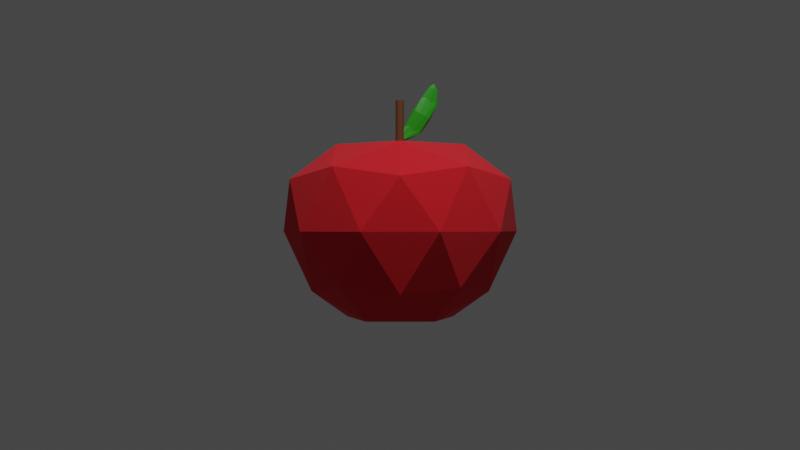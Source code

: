 # Source: apple.blend  (saved by Blender 2.93.21; exported with 4.5.12 LTS)
import bpy
from mathutils import Matrix  # noqa: F401  (used for matrix-valued properties, if any)

bpy.ops.wm.read_factory_settings(use_empty=True)
scene = bpy.context.scene
scene.name = 'Scene'

# ---- collections
col_collection = bpy.data.collections.new('Collection'); scene.collection.children.link(col_collection)

# ---- materials (node trees are filled in below, after node groups)
mat_material_002 = bpy.data.materials.new('Material.002')
mat_material_002.use_transparent_shadow = False
mat_material_001 = bpy.data.materials.new('Material.001')
mat_material_001.use_transparent_shadow = False
mat_material_003 = bpy.data.materials.new('Material.003')
mat_material_003.use_transparent_shadow = False

# ---- material node trees
mat_material_002.use_nodes = True; mat_material_002.node_tree.nodes.clear()
_N = mat_material_002.node_tree.nodes; _L = mat_material_002.node_tree.links
n0 = _N.new('ShaderNodeBsdfPrincipled'); n0.name = 'Principled BSDF'; n0.location = (10, 300)
n0.distribution = 'GGX'
n0.subsurface_method = 'BURLEY'
n0.inputs[0].default_value = (0.8, 0.0, 0.01055, 1.0)
n0.inputs[2].default_value = 1.0
n0.inputs[3].default_value = 1.45
n0.inputs[13].default_value = 1.0
n0.inputs[27].default_value = (0.0, 0.0, 0.0, 1.0)
n0.inputs[28].default_value = 1.0
n1 = _N.new('ShaderNodeOutputMaterial'); n1.name = 'Material Output'; n1.location = (300, 300)
_L.new(n0.outputs[0], n1.inputs[0])
n1.is_active_output = True
mat_material_001.use_nodes = True; mat_material_001.node_tree.nodes.clear()
_N = mat_material_001.node_tree.nodes; _L = mat_material_001.node_tree.links
n0 = _N.new('ShaderNodeBsdfPrincipled'); n0.name = 'Principled BSDF'; n0.location = (10, 300)
n0.distribution = 'GGX'
n0.subsurface_method = 'BURLEY'
n0.inputs[0].default_value = (0.1093, 0.02996, 0.0, 1.0)
n0.inputs[2].default_value = 0.8846
n0.inputs[3].default_value = 1.45
n0.inputs[13].default_value = 1.0
n0.inputs[27].default_value = (0.0, 0.0, 0.0, 1.0)
n0.inputs[28].default_value = 1.0
n1 = _N.new('ShaderNodeOutputMaterial'); n1.name = 'Material Output'; n1.location = (300, 300)
_L.new(n0.outputs[0], n1.inputs[0])
n1.is_active_output = True
mat_material_003.use_nodes = True; mat_material_003.node_tree.nodes.clear()
_N = mat_material_003.node_tree.nodes; _L = mat_material_003.node_tree.links
n0 = _N.new('ShaderNodeBsdfPrincipled'); n0.name = 'Principled BSDF'; n0.location = (10, 300)
n0.distribution = 'GGX'
n0.subsurface_method = 'BURLEY'
n0.inputs[0].default_value = (0.01648, 0.3506, 0.003102, 1.0)
n0.inputs[3].default_value = 1.45
n0.inputs[27].default_value = (0.0, 0.0, 0.0, 1.0)
n0.inputs[28].default_value = 1.0
n1 = _N.new('ShaderNodeOutputMaterial'); n1.name = 'Material Output'; n1.location = (300, 300)
_L.new(n0.outputs[0], n1.inputs[0])
n1.is_active_output = True

# ---- world
world_world = bpy.data.worlds.new('World'); scene.world = world_world
world_world.use_nodes = True; world_world.node_tree.nodes.clear()
_N = world_world.node_tree.nodes; _L = world_world.node_tree.links
n0 = _N.new('ShaderNodeOutputWorld'); n0.name = 'World Output'; n0.location = (300, 300)
n1 = _N.new('ShaderNodeBackground'); n1.name = 'Background'; n1.location = (10, 300)
n1.inputs[0].default_value = (0.05088, 0.05088, 0.05088, 1.0)
_L.new(n1.outputs[0], n0.inputs[0])
n0.is_active_output = True
world_world.color = (0.05088, 0.05088, 0.05088)
world_world.use_sun_shadow = False
world_world.sun_shadow_jitter_overblur = 0.0

# ---- cameras
cam_camera = bpy.data.cameras.new('Camera')
cam_camera.clip_end = 100.0
cam_camera.ortho_scale = 7.314

# ---- lights
light_light = bpy.data.lights.new('Light', 'POINT')
light_light.transmission_factor = 0.0
light_light.energy = 1000.0
light_light.shadow_soft_size = 0.1
light_light.shadow_maximum_resolution = 0.006
light_light.use_absolute_resolution = True

# ---- meshes
me_icosphere = bpy.data.meshes.new('Icosphere')
me_icosphere.from_pydata([(0.04177, -3.648e-08, -0.7285), (0.7329, -0.5259, -0.5465), (-0.2675, -0.851, -0.5465), (-0.8858, 1.329e-08, -0.5465), (-0.2675, 0.851, -0.5465), (0.7329, 0.5259, -0.5465), (0.3263, -1.004, 0.4182), (-0.8544, -0.6207, 0.4182), (-0.8544, 0.6207, 0.4182), (0.3263, 1.004, 0.4182), (1.056, -8.895e-10, 0.4182), (-0.09051, 6.609e-08, 0.5468), (-0.1326, -0.5, -0.8647), (0.4552, -0.309, -0.8647), (0.2698, -0.8094, -0.6012), (0.8578, 1.007e-08, -0.6012), (0.4552, 0.309, -0.8647), (-0.4959, 1.881e-09, -0.8647), (-0.6817, -0.5002, -0.6012), (-0.1326, 0.5, -0.8647), (-0.6817, 0.5002, -0.6012), (0.2698, 0.8094, -0.6012), (1.038, -0.3373, -0.05573), (1.038, 0.3373, -0.05573), (1.444e-07, -1.092, -0.05573), (0.6417, -0.8832, -0.05573), (-1.038, -0.3373, -0.05573), (-0.6417, -0.8832, -0.05573), (-0.6417, 0.8832, -0.05573), (-1.038, 0.3373, -0.05573), (0.6417, 0.8832, -0.05573), (1.444e-07, 1.092, -0.05573), (0.8125, -0.5903, 0.5109), (-0.3104, -0.9552, 0.5109), (-1.004, -8.895e-10, 0.5109), (-0.3104, 0.9552, 0.5109), (0.8125, 0.5903, 0.5109), (0.1648, -0.5903, 0.7469), (0.5937, 1.894e-08, 0.7469), (-0.5292, -0.3648, 0.7469), (-0.5292, 0.3648, 0.7469), (0.1648, 0.5903, 0.7469)], [], [(0, 13, 12), (1, 13, 15), (0, 12, 17), (0, 17, 19), (0, 19, 16), (1, 15, 22), (2, 14, 24), (3, 18, 26), (4, 20, 28), (5, 21, 30), (1, 22, 25), (2, 24, 27), (3, 26, 29), (4, 28, 31), (5, 30, 23), (6, 32, 37), (7, 33, 39), (8, 34, 40), (9, 35, 41), (10, 36, 38), (38, 41, 11), (38, 36, 41), (36, 9, 41), (41, 40, 11), (41, 35, 40), (35, 8, 40), (40, 39, 11), (40, 34, 39), (34, 7, 39), (39, 37, 11), (39, 33, 37), (33, 6, 37), (37, 38, 11), (37, 32, 38), (32, 10, 38), (23, 36, 10), (23, 30, 36), (30, 9, 36), (31, 35, 9), (31, 28, 35), (28, 8, 35), (29, 34, 8), (29, 26, 34), (26, 7, 34), (27, 33, 7), (27, 24, 33), (24, 6, 33), (25, 32, 6), (25, 22, 32), (22, 10, 32), (30, 31, 9), (30, 21, 31), (21, 4, 31), (28, 29, 8), (28, 20, 29), (20, 3, 29), (26, 27, 7), (26, 18, 27), (18, 2, 27), (24, 25, 6), (24, 14, 25), (14, 1, 25), (22, 23, 10), (22, 15, 23), (15, 5, 23), (16, 21, 5), (16, 19, 21), (19, 4, 21), (19, 20, 4), (19, 17, 20), (17, 3, 20), (17, 18, 3), (17, 12, 18), (12, 2, 18), (15, 16, 5), (15, 13, 16), (13, 0, 16), (12, 14, 2), (12, 13, 14), (13, 1, 14)])
_uv = me_icosphere.uv_layers.new(name='UVMap')
_uv.uv.foreach_set('vector', [0.1818, 0.0, 0.2273, 0.07873, 0.1364, 0.07873, 0.2727, 0.1575, 0.3182, 0.07873, 0.3636, 0.1575, 0.9091, 0.0, 0.9545, 0.07873, 0.8636, 0.07873, 0.7273, 0.0, 0.7727, 0.07873, 0.6818, 0.07873, 0.5455, 0.0, 0.5909, 0.07873, 0.5, 0.07873, 0.2727, 0.1575, 0.3636, 0.1575, 0.3182, 0.2362, 0.09091, 0.1575, 0.1818, 0.1575, 0.1364, 0.2362, 0.8182, 0.1575, 0.9091, 0.1575, 0.8636, 0.2362, 0.6364, 0.1575, 0.7273, 0.1575, 0.6818, 0.2362, 0.4545, 0.1575, 0.5455, 0.1575, 0.5, 0.2362, 0.2727, 0.1575, 0.3182, 0.2362, 0.2273, 0.2362, 0.09091, 0.1575, 0.1364, 0.2362, 0.04546, 0.2362, 0.8182, 0.1575, 0.8636, 0.2362, 0.7727, 0.2362, 0.6364, 0.1575, 0.6818, 0.2362, 0.5909, 0.2362, 0.4545, 0.1575, 0.5, 0.2362, 0.4091, 0.2362, 0.1818, 0.3149, 0.2727, 0.3149, 0.2273, 0.3937, 0.0, 0.3149, 0.09091, 0.3149, 0.04546, 0.3937, 0.7273, 0.3149, 0.8182, 0.3149, 0.7727, 0.3937, 0.5455, 0.3149, 0.6364, 0.3149, 0.5909, 0.3937, 0.3636, 0.3149, 0.4545, 0.3149, 0.4091, 0.3937, 0.4091, 0.3937, 0.5, 0.3937, 0.4545, 0.4724, 0.4091, 0.3937, 0.4545, 0.3149, 0.5, 0.3937, 0.4545, 0.3149, 0.5455, 0.3149, 0.5, 0.3937, 0.5909, 0.3937, 0.6818, 0.3937, 0.6364, 0.4724, 0.5909, 0.3937, 0.6364, 0.3149, 0.6818, 0.3937, 0.6364, 0.3149, 0.7273, 0.3149, 0.6818, 0.3937, 0.7727, 0.3937, 0.8636, 0.3937, 0.8182, 0.4724, 0.7727, 0.3937, 0.8182, 0.3149, 0.8636, 0.3937, 0.8182, 0.3149, 0.9091, 0.3149, 0.8636, 0.3937, 0.04546, 0.3937, 0.1364, 0.3937, 0.09091, 0.4724, 0.04546, 0.3937, 0.09091, 0.3149, 0.1364, 0.3937, 0.09091, 0.3149, 0.1818, 0.3149, 0.1364, 0.3937, 0.2273, 0.3937, 0.3182, 0.3937, 0.2727, 0.4724, 0.2273, 0.3937, 0.2727, 0.3149, 0.3182, 0.3937, 0.2727, 0.3149, 0.3636, 0.3149, 0.3182, 0.3937, 0.4091, 0.2362, 0.4545, 0.3149, 0.3636, 0.3149, 0.4091, 0.2362, 0.5, 0.2362, 0.4545, 0.3149, 0.5, 0.2362, 0.5455, 0.3149, 0.4545, 0.3149, 0.5909, 0.2362, 0.6364, 0.3149, 0.5455, 0.3149, 0.5909, 0.2362, 0.6818, 0.2362, 0.6364, 0.3149, 0.6818, 0.2362, 0.7273, 0.3149, 0.6364, 0.3149, 0.7727, 0.2362, 0.8182, 0.3149, 0.7273, 0.3149, 0.7727, 0.2362, 0.8636, 0.2362, 0.8182, 0.3149, 0.8636, 0.2362, 0.9091, 0.3149, 0.8182, 0.3149, 0.04546, 0.2362, 0.09091, 0.3149, 0.0, 0.3149, 0.04546, 0.2362, 0.1364, 0.2362, 0.09091, 0.3149, 0.1364, 0.2362, 0.1818, 0.3149, 0.09091, 0.3149, 0.2273, 0.2362, 0.2727, 0.3149, 0.1818, 0.3149, 0.2273, 0.2362, 0.3182, 0.2362, 0.2727, 0.3149, 0.3182, 0.2362, 0.3636, 0.3149, 0.2727, 0.3149, 0.5, 0.2362, 0.5909, 0.2362, 0.5455, 0.3149, 0.5, 0.2362, 0.5455, 0.1575, 0.5909, 0.2362, 0.5455, 0.1575, 0.6364, 0.1575, 0.5909, 0.2362, 0.6818, 0.2362, 0.7727, 0.2362, 0.7273, 0.3149, 0.6818, 0.2362, 0.7273, 0.1575, 0.7727, 0.2362, 0.7273, 0.1575, 0.8182, 0.1575, 0.7727, 0.2362, 0.8636, 0.2362, 0.9545, 0.2362, 0.9091, 0.3149, 0.8636, 0.2362, 0.9091, 0.1575, 0.9545, 0.2362, 0.9091, 0.1575, 1.0, 0.1575, 0.9545, 0.2362, 0.1364, 0.2362, 0.2273, 0.2362, 0.1818, 0.3149, 0.1364, 0.2362, 0.1818, 0.1575, 0.2273, 0.2362, 0.1818, 0.1575, 0.2727, 0.1575, 0.2273, 0.2362, 0.3182, 0.2362, 0.4091, 0.2362, 0.3636, 0.3149, 0.3182, 0.2362, 0.3636, 0.1575, 0.4091, 0.2362, 0.3636, 0.1575, 0.4545, 0.1575, 0.4091, 0.2362, 0.5, 0.07873, 0.5455, 0.1575, 0.4545, 0.1575, 0.5, 0.07873, 0.5909, 0.07873, 0.5455, 0.1575, 0.5909, 0.07873, 0.6364, 0.1575, 0.5455, 0.1575, 0.6818, 0.07873, 0.7273, 0.1575, 0.6364, 0.1575, 0.6818, 0.07873, 0.7727, 0.07873, 0.7273, 0.1575, 0.7727, 0.07873, 0.8182, 0.1575, 0.7273, 0.1575, 0.8636, 0.07873, 0.9091, 0.1575, 0.8182, 0.1575, 0.8636, 0.07873, 0.9545, 0.07873, 0.9091, 0.1575, 0.9545, 0.07873, 1.0, 0.1575, 0.9091, 0.1575, 0.3636, 0.1575, 0.4091, 0.07873, 0.4545, 0.1575, 0.3636, 0.1575, 0.3182, 0.07873, 0.4091, 0.07873, 0.3182, 0.07873, 0.3636, 0.0, 0.4091, 0.07873, 0.1364, 0.07873, 0.1818, 0.1575, 0.09091, 0.1575, 0.1364, 0.07873, 0.2273, 0.07873, 0.1818, 0.1575, 0.2273, 0.07873, 0.2727, 0.1575, 0.1818, 0.1575])
me_icosphere.materials.append(mat_material_002)
me_icosphere.use_remesh_fix_poles = True
me_icosphere.use_remesh_preserve_attributes = False
me_icosphere.update()
me_cylinder = bpy.data.meshes.new('Cylinder')
me_cylinder.from_pydata([(0.0, 1.0, -1.0), (0.0, 1.0, 1.0), (0.1951, 0.9808, -1.0), (0.1951, 0.9808, 1.0), (0.3827, 0.9239, -1.0), (0.3827, 0.9239, 1.0), (0.5556, 0.8315, -1.0), (0.5556, 0.8315, 1.0), (0.7071, 0.7071, -1.0), (0.7071, 0.7071, 1.0), (0.8315, 0.5556, -1.0), (0.8315, 0.5556, 1.0), (0.9239, 0.3827, -1.0), (0.9239, 0.3827, 1.0), (0.9808, 0.1951, -1.0), (0.9808, 0.1951, 1.0), (1.0, -4.371e-08, -1.0), (1.0, -4.371e-08, 1.0), (0.9808, -0.1951, -1.0), (0.9808, -0.1951, 1.0), (0.9239, -0.3827, -1.0), (0.9239, -0.3827, 1.0), (0.8315, -0.5556, -1.0), (0.8315, -0.5556, 1.0), (0.7071, -0.7071, -1.0), (0.7071, -0.7071, 1.0), (0.5556, -0.8315, -1.0), (0.5556, -0.8315, 1.0), (0.3827, -0.9239, -1.0), (0.3827, -0.9239, 1.0), (0.1951, -0.9808, -1.0), (0.1951, -0.9808, 1.0), (-8.742e-08, -1.0, -1.0), (-8.742e-08, -1.0, 1.0), (-0.1951, -0.9808, -1.0), (-0.1951, -0.9808, 1.0), (-0.3827, -0.9239, -1.0), (-0.3827, -0.9239, 1.0), (-0.5556, -0.8315, -1.0), (-0.5556, -0.8315, 1.0), (-0.7071, -0.7071, -1.0), (-0.7071, -0.7071, 1.0), (-0.8315, -0.5556, -1.0), (-0.8315, -0.5556, 1.0), (-0.9239, -0.3827, -1.0), (-0.9239, -0.3827, 1.0), (-0.9808, -0.1951, -1.0), (-0.9808, -0.1951, 1.0), (-1.0, 1.192e-08, -1.0), (-1.0, 1.192e-08, 1.0), (-0.9808, 0.1951, -1.0), (-0.9808, 0.1951, 1.0), (-0.9239, 0.3827, -1.0), (-0.9239, 0.3827, 1.0), (-0.8315, 0.5556, -1.0), (-0.8315, 0.5556, 1.0), (-0.7071, 0.7071, -1.0), (-0.7071, 0.7071, 1.0), (-0.5556, 0.8315, -1.0), (-0.5556, 0.8315, 1.0), (-0.3827, 0.9239, -1.0), (-0.3827, 0.9239, 1.0), (-0.1951, 0.9808, -1.0), (-0.1951, 0.9808, 1.0), (1.295, 1.0, 0.1989), (1.49, 0.9808, 0.1989), (1.678, 0.9239, 0.1989), (1.851, 0.8315, 0.1989), (2.003, 0.7071, 0.1989), (2.127, 0.5556, 0.1989), (2.219, 0.3827, 0.1989), (2.276, 0.1951, 0.1989), (2.295, -3.827e-08, 0.1989), (2.276, -0.1951, 0.1989), (2.219, -0.3827, 0.1989), (2.127, -0.5556, 0.1989), (2.003, -0.7071, 0.1989), (1.851, -0.8315, 0.1989), (1.678, -0.9239, 0.1989), (1.49, -0.9808, 0.1989), (1.295, -1.0, 0.1989), (1.1, -0.9808, 0.1989), (0.9127, -0.9239, 0.1989), (0.7398, -0.8315, 0.1989), (0.5883, -0.7071, 0.1989), (0.4639, -0.5556, 0.1989), (0.3715, -0.3827, 0.1989), (0.3146, -0.1951, 0.1989), (0.2954, 1.736e-08, 0.1989), (0.3146, 0.1951, 0.1989), (0.3715, 0.3827, 0.1989), (0.4639, 0.5556, 0.1989), (0.5883, 0.7071, 0.1989), (0.7398, 0.8315, 0.1989), (0.9127, 0.9239, 0.1989), (1.1, 0.9808, 0.1989)], [], [(64, 1, 3, 65), (65, 3, 5, 66), (66, 5, 7, 67), (67, 7, 9, 68), (68, 9, 11, 69), (69, 11, 13, 70), (70, 13, 15, 71), (71, 15, 17, 72), (72, 17, 19, 73), (73, 19, 21, 74), (74, 21, 23, 75), (75, 23, 25, 76), (76, 25, 27, 77), (77, 27, 29, 78), (78, 29, 31, 79), (79, 31, 33, 80), (80, 33, 35, 81), (81, 35, 37, 82), (82, 37, 39, 83), (83, 39, 41, 84), (84, 41, 43, 85), (85, 43, 45, 86), (86, 45, 47, 87), (87, 47, 49, 88), (88, 49, 51, 89), (89, 51, 53, 90), (90, 53, 55, 91), (91, 55, 57, 92), (92, 57, 59, 93), (93, 59, 61, 94), (3, 1, 63, 61, 59, 57, 55, 53, 51, 49, 47, 45, 43, 41, 39, 37, 35, 33, 31, 29, 27, 25, 23, 21, 19, 17, 15, 13, 11, 9, 7, 5), (94, 61, 63, 95), (95, 63, 1, 64), (0, 2, 4, 6, 8, 10, 12, 14, 16, 18, 20, 22, 24, 26, 28, 30, 32, 34, 36, 38, 40, 42, 44, 46, 48, 50, 52, 54, 56, 58, 60, 62), (62, 95, 64, 0), (60, 94, 95, 62), (58, 93, 94, 60), (56, 92, 93, 58), (54, 91, 92, 56), (52, 90, 91, 54), (50, 89, 90, 52), (48, 88, 89, 50), (46, 87, 88, 48), (44, 86, 87, 46), (42, 85, 86, 44), (40, 84, 85, 42), (38, 83, 84, 40), (36, 82, 83, 38), (34, 81, 82, 36), (32, 80, 81, 34), (30, 79, 80, 32), (28, 78, 79, 30), (26, 77, 78, 28), (24, 76, 77, 26), (22, 75, 76, 24), (20, 74, 75, 22), (18, 73, 74, 20), (16, 72, 73, 18), (14, 71, 72, 16), (12, 70, 71, 14), (10, 69, 70, 12), (8, 68, 69, 10), (6, 67, 68, 8), (4, 66, 67, 6), (2, 65, 66, 4), (0, 64, 65, 2)])
_uv = me_cylinder.uv_layers.new(name='UVMap')
_uv.uv.foreach_set('vector', [1.0, 0.8004, 1.0, 1.0, 0.9688, 1.0, 0.9688, 0.8004, 0.9688, 0.8004, 0.9688, 1.0, 0.9375, 1.0, 0.9375, 0.8004, 0.9375, 0.8004, 0.9375, 1.0, 0.9062, 1.0, 0.9062, 0.8004, 0.9062, 0.8004, 0.9062, 1.0, 0.875, 1.0, 0.875, 0.8004, 0.875, 0.8004, 0.875, 1.0, 0.8438, 1.0, 0.8438, 0.8004, 0.8438, 0.8004, 0.8438, 1.0, 0.8125, 1.0, 0.8125, 0.8004, 0.8125, 0.8004, 0.8125, 1.0, 0.7812, 1.0, 0.7812, 0.8004, 0.7812, 0.8004, 0.7812, 1.0, 0.75, 1.0, 0.75, 0.8004, 0.75, 0.8004, 0.75, 1.0, 0.7188, 1.0, 0.7188, 0.8004, 0.7188, 0.8004, 0.7188, 1.0, 0.6875, 1.0, 0.6875, 0.8004, 0.6875, 0.8004, 0.6875, 1.0, 0.6562, 1.0, 0.6562, 0.8004, 0.6562, 0.8004, 0.6562, 1.0, 0.625, 1.0, 0.625, 0.8004, 0.625, 0.8004, 0.625, 1.0, 0.5938, 1.0, 0.5938, 0.8004, 0.5938, 0.8004, 0.5938, 1.0, 0.5625, 1.0, 0.5625, 0.8004, 0.5625, 0.8004, 0.5625, 1.0, 0.5312, 1.0, 0.5312, 0.8004, 0.5312, 0.8004, 0.5312, 1.0, 0.5, 1.0, 0.5, 0.8004, 0.5, 0.8004, 0.5, 1.0, 0.4688, 1.0, 0.4688, 0.8004, 0.4688, 0.8004, 0.4688, 1.0, 0.4375, 1.0, 0.4375, 0.8004, 0.4375, 0.8004, 0.4375, 1.0, 0.4062, 1.0, 0.4062, 0.8004, 0.4062, 0.8004, 0.4062, 1.0, 0.375, 1.0, 0.375, 0.8004, 0.375, 0.8004, 0.375, 1.0, 0.3438, 1.0, 0.3438, 0.8004, 0.3438, 0.8004, 0.3438, 1.0, 0.3125, 1.0, 0.3125, 0.8004, 0.3125, 0.8004, 0.3125, 1.0, 0.2812, 1.0, 0.2812, 0.8004, 0.2812, 0.8004, 0.2812, 1.0, 0.25, 1.0, 0.25, 0.8004, 0.25, 0.8004, 0.25, 1.0, 0.2188, 1.0, 0.2188, 0.8004, 0.2188, 0.8004, 0.2188, 1.0, 0.1875, 1.0, 0.1875, 0.8004, 0.1875, 0.8004, 0.1875, 1.0, 0.1562, 1.0, 0.1562, 0.8004, 0.1562, 0.8004, 0.1562, 1.0, 0.125, 1.0, 0.125, 0.8004, 0.125, 0.8004, 0.125, 1.0, 0.09375, 1.0, 0.09375, 0.8004, 0.09375, 0.8004, 0.09375, 1.0, 0.0625, 1.0, 0.0625, 0.8004, 0.2968, 0.4854, 0.25, 0.49, 0.2032, 0.4854, 0.1582, 0.4717, 0.1167, 0.4496, 0.08029, 0.4197, 0.05045, 0.3833, 0.02827, 0.3418, 0.01461, 0.2968, 0.01, 0.25, 0.01461, 0.2032, 0.02827, 0.1582, 0.05045, 0.1167, 0.08029, 0.08029, 0.1167, 0.05045, 0.1582, 0.02827, 0.2032, 0.01461, 0.25, 0.01, 0.2968, 0.01461, 0.3418, 0.02827, 0.3833, 0.05045, 0.4197, 0.08029, 0.4496, 0.1167, 0.4717, 0.1582, 0.4854, 0.2032, 0.49, 0.25, 0.4854, 0.2968, 0.4717, 0.3418, 0.4496, 0.3833, 0.4197, 0.4197, 0.3833, 0.4496, 0.3418, 0.4717, 0.0625, 0.8004, 0.0625, 1.0, 0.03125, 1.0, 0.03125, 0.8004, 0.03125, 0.8004, 0.03125, 1.0, 0.0, 1.0, 0.0, 0.8004, 0.75, 0.49, 0.7968, 0.4854, 0.8418, 0.4717, 0.8833, 0.4496, 0.9197, 0.4197, 0.9496, 0.3833, 0.9717, 0.3418, 0.9854, 0.2968, 0.99, 0.25, 0.9854, 0.2032, 0.9717, 0.1582, 0.9496, 0.1167, 0.9197, 0.08029, 0.8833, 0.05045, 0.8418, 0.02827, 0.7968, 0.01461, 0.75, 0.01, 0.7032, 0.01461, 0.6582, 0.02827, 0.6167, 0.05045, 0.5803, 0.08029, 0.5504, 0.1167, 0.5283, 0.1582, 0.5146, 0.2032, 0.51, 0.25, 0.5146, 0.2968, 0.5283, 0.3418, 0.5504, 0.3833, 0.5803, 0.4197, 0.6167, 0.4496, 0.6582, 0.4717, 0.7032, 0.4854, 0.03125, 0.5, 0.03125, 0.8004, 0.0, 0.8004, 0.0, 0.5, 0.0625, 0.5, 0.0625, 0.8004, 0.03125, 0.8004, 0.03125, 0.5, 0.09375, 0.5, 0.09375, 0.8004, 0.0625, 0.8004, 0.0625, 0.5, 0.125, 0.5, 0.125, 0.8004, 0.09375, 0.8004, 0.09375, 0.5, 0.1562, 0.5, 0.1562, 0.8004, 0.125, 0.8004, 0.125, 0.5, 0.1875, 0.5, 0.1875, 0.8004, 0.1562, 0.8004, 0.1562, 0.5, 0.2188, 0.5, 0.2188, 0.8004, 0.1875, 0.8004, 0.1875, 0.5, 0.25, 0.5, 0.25, 0.8004, 0.2188, 0.8004, 0.2188, 0.5, 0.2812, 0.5, 0.2812, 0.8004, 0.25, 0.8004, 0.25, 0.5, 0.3125, 0.5, 0.3125, 0.8004, 0.2812, 0.8004, 0.2812, 0.5, 0.3438, 0.5, 0.3438, 0.8004, 0.3125, 0.8004, 0.3125, 0.5, 0.375, 0.5, 0.375, 0.8004, 0.3438, 0.8004, 0.3438, 0.5, 0.4062, 0.5, 0.4062, 0.8004, 0.375, 0.8004, 0.375, 0.5, 0.4375, 0.5, 0.4375, 0.8004, 0.4062, 0.8004, 0.4062, 0.5, 0.4688, 0.5, 0.4688, 0.8004, 0.4375, 0.8004, 0.4375, 0.5, 0.5, 0.5, 0.5, 0.8004, 0.4688, 0.8004, 0.4688, 0.5, 0.5312, 0.5, 0.5312, 0.8004, 0.5, 0.8004, 0.5, 0.5, 0.5625, 0.5, 0.5625, 0.8004, 0.5312, 0.8004, 0.5312, 0.5, 0.5938, 0.5, 0.5938, 0.8004, 0.5625, 0.8004, 0.5625, 0.5, 0.625, 0.5, 0.625, 0.8004, 0.5938, 0.8004, 0.5938, 0.5, 0.6562, 0.5, 0.6562, 0.8004, 0.625, 0.8004, 0.625, 0.5, 0.6875, 0.5, 0.6875, 0.8004, 0.6562, 0.8004, 0.6562, 0.5, 0.7188, 0.5, 0.7188, 0.8004, 0.6875, 0.8004, 0.6875, 0.5, 0.75, 0.5, 0.75, 0.8004, 0.7188, 0.8004, 0.7188, 0.5, 0.7812, 0.5, 0.7812, 0.8004, 0.75, 0.8004, 0.75, 0.5, 0.8125, 0.5, 0.8125, 0.8004, 0.7812, 0.8004, 0.7812, 0.5, 0.8438, 0.5, 0.8438, 0.8004, 0.8125, 0.8004, 0.8125, 0.5, 0.875, 0.5, 0.875, 0.8004, 0.8438, 0.8004, 0.8438, 0.5, 0.9062, 0.5, 0.9062, 0.8004, 0.875, 0.8004, 0.875, 0.5, 0.9375, 0.5, 0.9375, 0.8004, 0.9062, 0.8004, 0.9062, 0.5, 0.9688, 0.5, 0.9688, 0.8004, 0.9375, 0.8004, 0.9375, 0.5, 1.0, 0.5, 1.0, 0.8004, 0.9688, 0.8004, 0.9688, 0.5])
me_cylinder.materials.append(mat_material_001)
me_cylinder.use_remesh_fix_poles = True
me_cylinder.use_remesh_preserve_attributes = False
me_cylinder.update()
me_icosphere_001 = bpy.data.meshes.new('Icosphere.001')
me_icosphere_001.from_pydata([(-1.316e-09, 3.877e-09, -1.0), (0.0004586, 0.004247, -0.4341), (-0.0512, -0.115, -0.4394), (-0.1333, 0.1574, -0.4299), (-0.1104, 0.3944, -0.4244), (-0.03791, 0.3231, -0.4244), (-0.01176, -0.1135, 0.4552), (-0.1045, 0.004247, 0.4604), (-0.1429, 0.3231, 0.47), (-0.07034, 0.3944, 0.47), (-0.009896, 0.1718, 0.4661), (-0.0005664, 0.001302, 1.0), (-0.0139, -0.1048, -0.8501), (0.02631, -0.05736, -0.8495), (-0.01349, -0.1026, -0.5175), (-0.01222, 0.1699, -0.5071), (0.02081, 0.09086, -0.8481), (-0.04459, 0.01484, -0.849), (-0.09437, -0.007501, -0.5145), (-0.02152, 0.1321, -0.8482), (-0.1289, 0.2913, -0.5058), (-0.06423, 0.3689, -0.5047), (0.04448, 0.06715, 0.02907), (0.02682, 0.2433, 0.03353), (-0.03504, -0.1388, 0.008847), (0.03788, -0.08792, 0.02408), (-0.1438, 0.1041, 0.01889), (-0.09044, -0.06757, 0.01207), (-0.133, 0.3852, 0.02282), (-0.1594, 0.2755, 0.02282), (-0.01071, 0.3787, 0.03635), (-0.09039, 0.4271, 0.02282), (-0.005047, 0.01664, 0.5396), (-0.0541, -0.09693, 0.5346), (-0.1356, 0.1699, 0.5444), (-0.1024, 0.3689, 0.5468), (-0.04048, 0.3174, 0.5486), (-0.0005972, -0.08123, 0.8538), (0.01494, 0.05331, 0.8565), (-0.04617, -0.03258, 0.8545), (-0.05539, 0.1242, 0.8569), (-0.01524, 0.1718, 0.8575), (0.04448, 0.06715, 0.02907), (0.02682, 0.2433, 0.03353), (0.03788, -0.08792, 0.02408)], [], [(0, 13, 12), (1, 13, 15), (0, 12, 17), (0, 17, 19), (0, 19, 16), (1, 15, 22), (2, 14, 24), (3, 18, 26), (4, 20, 28), (5, 21, 30), (1, 22, 25), (2, 24, 27), (3, 26, 29), (4, 28, 31), (5, 30, 23), (6, 32, 37), (7, 33, 39), (8, 34, 40), (9, 35, 41), (10, 36, 38), (38, 41, 11), (38, 36, 41), (36, 9, 41), (41, 40, 11), (41, 35, 40), (35, 8, 40), (40, 39, 11), (40, 34, 39), (34, 7, 39), (39, 37, 11), (39, 33, 37), (33, 6, 37), (37, 38, 11), (37, 32, 38), (32, 10, 38), (23, 36, 10), (23, 30, 36), (30, 9, 36), (31, 35, 9), (31, 28, 35), (28, 8, 35), (29, 34, 8), (29, 26, 34), (26, 7, 34), (27, 33, 7), (27, 24, 33), (24, 6, 33), (25, 32, 6), (25, 22, 32), (22, 10, 32), (30, 31, 9), (30, 21, 31), (21, 4, 31), (28, 29, 8), (28, 20, 29), (20, 3, 29), (26, 27, 7), (26, 18, 27), (18, 2, 27), (24, 25, 6), (24, 14, 25), (14, 1, 25), (22, 23, 10), (22, 15, 23), (15, 5, 23), (16, 21, 5), (16, 19, 21), (19, 4, 21), (19, 20, 4), (19, 17, 20), (17, 3, 20), (17, 18, 3), (17, 12, 18), (12, 2, 18), (15, 16, 5), (15, 13, 16), (13, 0, 16), (12, 14, 2), (12, 13, 14), (13, 1, 14), (22, 23, 43, 42), (22, 25, 44, 42)])
_uv = me_icosphere_001.uv_layers.new(name='UVMap')
_uv.uv.foreach_set('vector', [0.1818, 0.0, 0.2273, 0.07873, 0.1364, 0.07873, 0.2727, 0.1575, 0.3182, 0.07873, 0.3636, 0.1575, 0.9091, 0.0, 0.9545, 0.07873, 0.8636, 0.07873, 0.7273, 0.0, 0.7727, 0.07873, 0.6818, 0.07873, 0.5455, 0.0, 0.5909, 0.07873, 0.5, 0.07873, 0.2727, 0.1575, 0.3636, 0.1575, 0.3182, 0.2362, 0.09091, 0.1575, 0.1818, 0.1575, 0.1364, 0.2362, 0.8182, 0.1575, 0.9091, 0.1575, 0.8636, 0.2362, 0.6364, 0.1575, 0.7273, 0.1575, 0.6818, 0.2362, 0.4545, 0.1575, 0.5455, 0.1575, 0.5, 0.2362, 0.2727, 0.1575, 0.3182, 0.2362, 0.2273, 0.2362, 0.09091, 0.1575, 0.1364, 0.2362, 0.04546, 0.2362, 0.8182, 0.1575, 0.8636, 0.2362, 0.7727, 0.2362, 0.6364, 0.1575, 0.6818, 0.2362, 0.5909, 0.2362, 0.4545, 0.1575, 0.5, 0.2362, 0.4091, 0.2362, 0.1818, 0.3149, 0.2727, 0.3149, 0.2273, 0.3937, 0.0, 0.3149, 0.09091, 0.3149, 0.04546, 0.3937, 0.7273, 0.3149, 0.8182, 0.3149, 0.7727, 0.3937, 0.5455, 0.3149, 0.6364, 0.3149, 0.5909, 0.3937, 0.3636, 0.3149, 0.4545, 0.3149, 0.4091, 0.3937, 0.4091, 0.3937, 0.5, 0.3937, 0.4545, 0.4724, 0.4091, 0.3937, 0.4545, 0.3149, 0.5, 0.3937, 0.4545, 0.3149, 0.5455, 0.3149, 0.5, 0.3937, 0.5909, 0.3937, 0.6818, 0.3937, 0.6364, 0.4724, 0.5909, 0.3937, 0.6364, 0.3149, 0.6818, 0.3937, 0.6364, 0.3149, 0.7273, 0.3149, 0.6818, 0.3937, 0.7727, 0.3937, 0.8636, 0.3937, 0.8182, 0.4724, 0.7727, 0.3937, 0.8182, 0.3149, 0.8636, 0.3937, 0.8182, 0.3149, 0.9091, 0.3149, 0.8636, 0.3937, 0.04546, 0.3937, 0.1364, 0.3937, 0.09091, 0.4724, 0.04546, 0.3937, 0.09091, 0.3149, 0.1364, 0.3937, 0.09091, 0.3149, 0.1818, 0.3149, 0.1364, 0.3937, 0.2273, 0.3937, 0.3182, 0.3937, 0.2727, 0.4724, 0.2273, 0.3937, 0.2727, 0.3149, 0.3182, 0.3937, 0.2727, 0.3149, 0.3636, 0.3149, 0.3182, 0.3937, 0.4091, 0.2362, 0.4545, 0.3149, 0.3636, 0.3149, 0.4091, 0.2362, 0.5, 0.2362, 0.4545, 0.3149, 0.5, 0.2362, 0.5455, 0.3149, 0.4545, 0.3149, 0.5909, 0.2362, 0.6364, 0.3149, 0.5455, 0.3149, 0.5909, 0.2362, 0.6818, 0.2362, 0.6364, 0.3149, 0.6818, 0.2362, 0.7273, 0.3149, 0.6364, 0.3149, 0.7727, 0.2362, 0.8182, 0.3149, 0.7273, 0.3149, 0.7727, 0.2362, 0.8636, 0.2362, 0.8182, 0.3149, 0.8636, 0.2362, 0.9091, 0.3149, 0.8182, 0.3149, 0.04546, 0.2362, 0.09091, 0.3149, 0.0, 0.3149, 0.04546, 0.2362, 0.1364, 0.2362, 0.09091, 0.3149, 0.1364, 0.2362, 0.1818, 0.3149, 0.09091, 0.3149, 0.2273, 0.2362, 0.2727, 0.3149, 0.1818, 0.3149, 0.2273, 0.2362, 0.3182, 0.2362, 0.2727, 0.3149, 0.3182, 0.2362, 0.3636, 0.3149, 0.2727, 0.3149, 0.5, 0.2362, 0.5909, 0.2362, 0.5455, 0.3149, 0.5, 0.2362, 0.5455, 0.1575, 0.5909, 0.2362, 0.5455, 0.1575, 0.6364, 0.1575, 0.5909, 0.2362, 0.6818, 0.2362, 0.7727, 0.2362, 0.7273, 0.3149, 0.6818, 0.2362, 0.7273, 0.1575, 0.7727, 0.2362, 0.7273, 0.1575, 0.8182, 0.1575, 0.7727, 0.2362, 0.8636, 0.2362, 0.9545, 0.2362, 0.9091, 0.3149, 0.8636, 0.2362, 0.9091, 0.1575, 0.9545, 0.2362, 0.9091, 0.1575, 1.0, 0.1575, 0.9545, 0.2362, 0.1364, 0.2362, 0.2273, 0.2362, 0.1818, 0.3149, 0.1364, 0.2362, 0.1818, 0.1575, 0.2273, 0.2362, 0.1818, 0.1575, 0.2727, 0.1575, 0.2273, 0.2362, 0.3182, 0.2362, 0.4091, 0.2362, 0.3636, 0.3149, 0.3182, 0.2362, 0.3636, 0.1575, 0.4091, 0.2362, 0.3636, 0.1575, 0.4545, 0.1575, 0.4091, 0.2362, 0.5, 0.07873, 0.5455, 0.1575, 0.4545, 0.1575, 0.5, 0.07873, 0.5909, 0.07873, 0.5455, 0.1575, 0.5909, 0.07873, 0.6364, 0.1575, 0.5455, 0.1575, 0.6818, 0.07873, 0.7273, 0.1575, 0.6364, 0.1575, 0.6818, 0.07873, 0.7727, 0.07873, 0.7273, 0.1575, 0.7727, 0.07873, 0.8182, 0.1575, 0.7273, 0.1575, 0.8636, 0.07873, 0.9091, 0.1575, 0.8182, 0.1575, 0.8636, 0.07873, 0.9545, 0.07873, 0.9091, 0.1575, 0.9545, 0.07873, 1.0, 0.1575, 0.9091, 0.1575, 0.3636, 0.1575, 0.4091, 0.07873, 0.4545, 0.1575, 0.3636, 0.1575, 0.3182, 0.07873, 0.4091, 0.07873, 0.3182, 0.07873, 0.3636, 0.0, 0.4091, 0.07873, 0.1364, 0.07873, 0.1818, 0.1575, 0.09091, 0.1575, 0.1364, 0.07873, 0.2273, 0.07873, 0.1818, 0.1575, 0.2273, 0.07873, 0.2727, 0.1575, 0.1818, 0.1575, 0.3182, 0.2362, 0.4091, 0.2362, 0.4091, 0.2362, 0.3182, 0.2362, 0.3182, 0.2362, 0.2273, 0.2362, 0.2273, 0.2362, 0.3182, 0.2362])
me_icosphere_001.materials.append(mat_material_003)
me_icosphere_001.use_remesh_fix_poles = True
me_icosphere_001.use_remesh_preserve_attributes = False
me_icosphere_001.update()

# ---- objects
ob_light = bpy.data.objects.new('Light', light_light)
ob_camera = bpy.data.objects.new('Camera', cam_camera)
ob_icosphere = bpy.data.objects.new('Icosphere', me_icosphere)
ob_cylinder = bpy.data.objects.new('Cylinder', me_cylinder)
ob_icosphere_001 = bpy.data.objects.new('Icosphere.001', me_icosphere_001)

# ---- transforms, parenting, visibility, modifiers, constraints
ob_light.location = (4.076, 1.005, 5.904)
ob_light.rotation_euler = (0.6503, 0.05522, 1.866)
ob_light.lock_rotations_4d = False
ob_light.empty_display_type = 'ARROWS'
ob_light.color = (0.0, 0.0, 0.0, 0.0)
ob_light.lineart.crease_threshold = 0.0
ob_camera.location = (10.41, 0.0, -4.768e-06)
ob_camera.rotation_euler = (1.571, -0.0, 1.571)
ob_camera.lock_rotations_4d = False
ob_camera.empty_display_type = 'ARROWS'
ob_camera.color = (0.0, 0.0, 0.0, 0.0)
ob_camera.display_type = 'WIRE'
ob_camera.lineart.crease_threshold = 0.0
ob_icosphere.location = (0.0, 0.0, 0.0)
ob_cylinder.location = (-0.09036, -0.003787, 0.6151)
ob_cylinder.scale = (0.04, 0.04, 0.563)
ob_icosphere_001.location = (-0.06485, 0.1582, 1.059)
ob_icosphere_001.rotation_euler = (-0.5388, -0.06234, 0.02841)
ob_icosphere_001.scale = (0.3243, 0.3243, 0.3243)

# ---- collection membership
col_collection.objects.link(ob_light)
col_collection.objects.link(ob_camera)
col_collection.objects.link(ob_icosphere)
col_collection.objects.link(ob_cylinder)
col_collection.objects.link(ob_icosphere_001)

# ---- scene / render settings (as saved in the file)
scene.camera = ob_camera
scene.frame_start = 1; scene.frame_end = 250; scene.frame_set(1)
scene.render.engine = 'BLENDER_EEVEE_NEXT'
scene.render.film_transparent = True
scene.cycles.use_denoising = False
scene.cycles.samples = 128
scene.cycles.sampling_pattern = 'TABULATED_SOBOL'
scene.cycles.use_adaptive_sampling = False
scene.cycles.use_light_tree = False
scene.view_settings.view_transform = 'Filmic'
bpy.context.view_layer.update()
